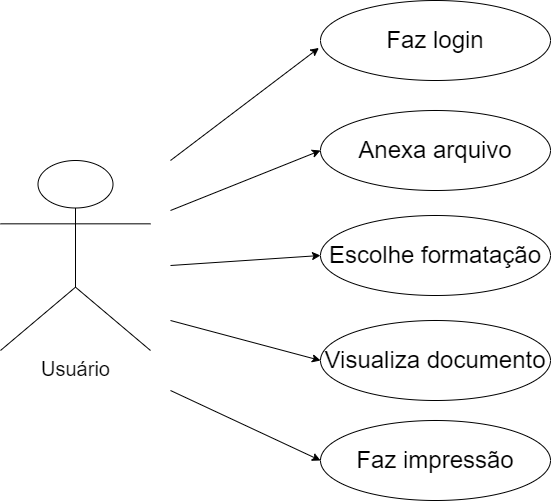

The diagram above was exported from draw.io. Its source (the exported page's mxGraphModel, read from the mxfile embedded in the PNG):
<mxGraphModel dx="1032" dy="593" grid="0" gridSize="10" guides="1" tooltips="1" connect="1" arrows="1" fold="1" page="0" pageScale="1" pageWidth="827" pageHeight="1169" math="0" shadow="0">
  <root>
    <mxCell id="0" />
    <mxCell id="1" parent="0" />
    <mxCell id="R-Renc-x-Hy9YY63KLnD-1" value="Usuário" style="shape=umlActor;verticalLabelPosition=bottom;verticalAlign=top;html=1;outlineConnect=0;fontSize=20;" vertex="1" parent="1">
      <mxGeometry x="190" y="280" width="150" height="190" as="geometry" />
    </mxCell>
    <mxCell id="R-Renc-x-Hy9YY63KLnD-2" value="&lt;font style=&quot;font-size: 24px;&quot;&gt;Faz login&lt;/font&gt;" style="ellipse;whiteSpace=wrap;html=1;" vertex="1" parent="1">
      <mxGeometry x="510" y="120" width="230" height="80" as="geometry" />
    </mxCell>
    <mxCell id="R-Renc-x-Hy9YY63KLnD-3" value="&lt;font style=&quot;font-size: 24px;&quot;&gt;Anexa arquivo&lt;/font&gt;" style="ellipse;whiteSpace=wrap;html=1;" vertex="1" parent="1">
      <mxGeometry x="510" y="230" width="230" height="80" as="geometry" />
    </mxCell>
    <mxCell id="R-Renc-x-Hy9YY63KLnD-4" value="&lt;font style=&quot;font-size: 24px;&quot;&gt;Escolhe formatação&lt;/font&gt;" style="ellipse;whiteSpace=wrap;html=1;" vertex="1" parent="1">
      <mxGeometry x="510" y="335" width="230" height="80" as="geometry" />
    </mxCell>
    <mxCell id="R-Renc-x-Hy9YY63KLnD-5" value="&lt;font style=&quot;font-size: 24px;&quot;&gt;Visualiza documento&lt;/font&gt;" style="ellipse;whiteSpace=wrap;html=1;" vertex="1" parent="1">
      <mxGeometry x="510" y="440" width="230" height="80" as="geometry" />
    </mxCell>
    <mxCell id="R-Renc-x-Hy9YY63KLnD-6" value="&lt;font style=&quot;font-size: 24px;&quot;&gt;Faz impressão&lt;/font&gt;" style="ellipse;whiteSpace=wrap;html=1;" vertex="1" parent="1">
      <mxGeometry x="510" y="540" width="230" height="80" as="geometry" />
    </mxCell>
    <mxCell id="R-Renc-x-Hy9YY63KLnD-7" value="" style="endArrow=classic;html=1;rounded=0;entryX=0;entryY=0.5;entryDx=0;entryDy=0;" edge="1" parent="1" target="R-Renc-x-Hy9YY63KLnD-6">
      <mxGeometry width="50" height="50" relative="1" as="geometry">
        <mxPoint x="360" y="510" as="sourcePoint" />
        <mxPoint x="510" y="575" as="targetPoint" />
      </mxGeometry>
    </mxCell>
    <mxCell id="R-Renc-x-Hy9YY63KLnD-8" value="" style="endArrow=classic;html=1;rounded=0;entryX=-0.007;entryY=0.593;entryDx=0;entryDy=0;entryPerimeter=0;" edge="1" parent="1" target="R-Renc-x-Hy9YY63KLnD-2">
      <mxGeometry width="50" height="50" relative="1" as="geometry">
        <mxPoint x="360" y="280" as="sourcePoint" />
        <mxPoint x="360" y="240" as="targetPoint" />
      </mxGeometry>
    </mxCell>
    <mxCell id="R-Renc-x-Hy9YY63KLnD-9" value="" style="endArrow=classic;html=1;rounded=0;entryX=0;entryY=0.5;entryDx=0;entryDy=0;" edge="1" parent="1" target="R-Renc-x-Hy9YY63KLnD-3">
      <mxGeometry width="50" height="50" relative="1" as="geometry">
        <mxPoint x="360" y="330" as="sourcePoint" />
        <mxPoint x="400" y="285" as="targetPoint" />
      </mxGeometry>
    </mxCell>
    <mxCell id="R-Renc-x-Hy9YY63KLnD-10" value="" style="endArrow=classic;html=1;rounded=0;entryX=0;entryY=0.5;entryDx=0;entryDy=0;" edge="1" parent="1" target="R-Renc-x-Hy9YY63KLnD-4">
      <mxGeometry width="50" height="50" relative="1" as="geometry">
        <mxPoint x="360" y="385" as="sourcePoint" />
        <mxPoint x="400" y="335" as="targetPoint" />
      </mxGeometry>
    </mxCell>
    <mxCell id="R-Renc-x-Hy9YY63KLnD-11" value="" style="endArrow=classic;html=1;rounded=0;entryX=0;entryY=0.5;entryDx=0;entryDy=0;" edge="1" parent="1" target="R-Renc-x-Hy9YY63KLnD-5">
      <mxGeometry width="50" height="50" relative="1" as="geometry">
        <mxPoint x="360" y="440" as="sourcePoint" />
        <mxPoint x="410" y="390" as="targetPoint" />
      </mxGeometry>
    </mxCell>
  </root>
</mxGraphModel>